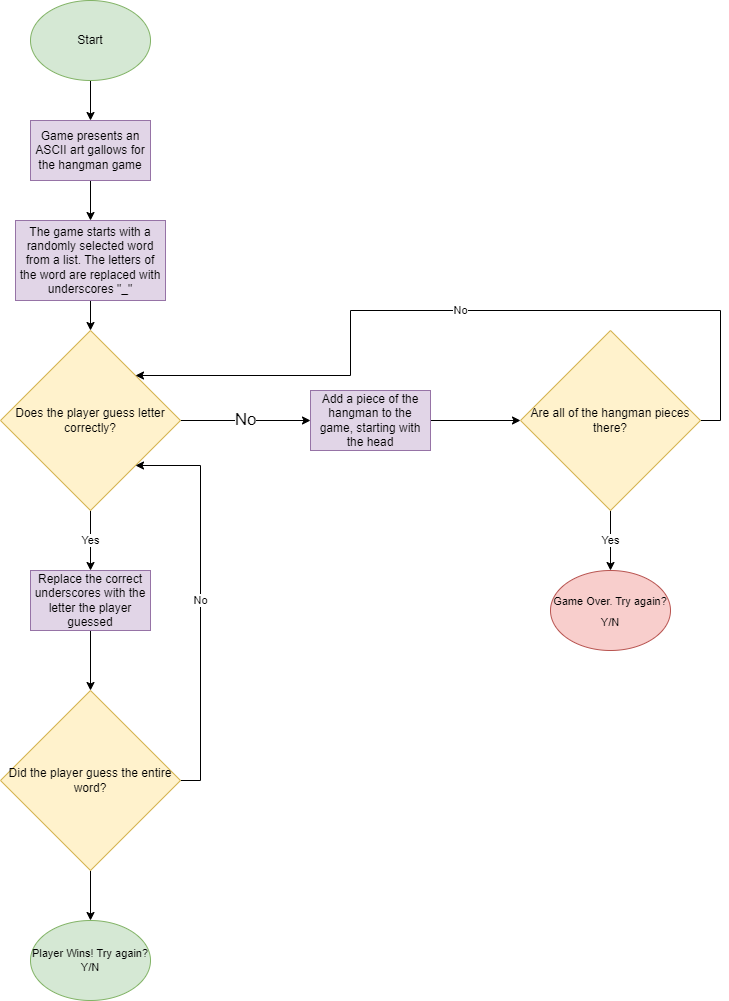

The diagram above was exported from draw.io. Its source (the exported page's mxGraphModel, read from the mxfile embedded in the PNG):
<mxGraphModel dx="582" dy="1602" grid="1" gridSize="10" guides="1" tooltips="1" connect="1" arrows="1" fold="1" page="1" pageScale="1" pageWidth="850" pageHeight="1100" math="0" shadow="0">
  <root>
    <mxCell id="0" />
    <mxCell id="1" parent="0" />
    <mxCell id="a3f2CV91jLwS4BrHdnzR-2" style="edgeStyle=orthogonalEdgeStyle;rounded=0;orthogonalLoop=1;jettySize=auto;html=1;exitX=0.5;exitY=1;exitDx=0;exitDy=0;entryX=0.5;entryY=0;entryDx=0;entryDy=0;" edge="1" parent="1" source="fzBiQ2_n4n-T_W99Lasi-1" target="a3f2CV91jLwS4BrHdnzR-1">
      <mxGeometry relative="1" as="geometry" />
    </mxCell>
    <mxCell id="fzBiQ2_n4n-T_W99Lasi-1" value="Start" style="ellipse;whiteSpace=wrap;html=1;fillColor=#d5e8d4;strokeColor=#82b366;" parent="1" vertex="1">
      <mxGeometry x="40" y="40" width="120" height="80" as="geometry" />
    </mxCell>
    <mxCell id="a3f2CV91jLwS4BrHdnzR-10" style="edgeStyle=orthogonalEdgeStyle;rounded=0;orthogonalLoop=1;jettySize=auto;html=1;exitX=0.5;exitY=1;exitDx=0;exitDy=0;fontSize=17;" edge="1" parent="1" source="a3f2CV91jLwS4BrHdnzR-1" target="a3f2CV91jLwS4BrHdnzR-9">
      <mxGeometry relative="1" as="geometry" />
    </mxCell>
    <mxCell id="a3f2CV91jLwS4BrHdnzR-1" value="Game presents an ASCII art gallows for the hangman game" style="rounded=0;whiteSpace=wrap;html=1;fillColor=#e1d5e7;strokeColor=#9673a6;" vertex="1" parent="1">
      <mxGeometry x="40" y="160" width="120" height="60" as="geometry" />
    </mxCell>
    <mxCell id="a3f2CV91jLwS4BrHdnzR-6" value="&lt;font style=&quot;font-size: 17px;&quot;&gt;No&lt;/font&gt;" style="edgeStyle=orthogonalEdgeStyle;rounded=0;orthogonalLoop=1;jettySize=auto;html=1;exitX=1;exitY=0.5;exitDx=0;exitDy=0;entryX=0;entryY=0.5;entryDx=0;entryDy=0;" edge="1" parent="1" source="a3f2CV91jLwS4BrHdnzR-3" target="a3f2CV91jLwS4BrHdnzR-5">
      <mxGeometry relative="1" as="geometry">
        <Array as="points">
          <mxPoint x="250" y="460" />
          <mxPoint x="250" y="460" />
        </Array>
      </mxGeometry>
    </mxCell>
    <mxCell id="a3f2CV91jLwS4BrHdnzR-20" value="Yes" style="edgeStyle=orthogonalEdgeStyle;rounded=0;orthogonalLoop=1;jettySize=auto;html=1;exitX=0.5;exitY=1;exitDx=0;exitDy=0;fontSize=11;" edge="1" parent="1" source="a3f2CV91jLwS4BrHdnzR-3" target="a3f2CV91jLwS4BrHdnzR-19">
      <mxGeometry relative="1" as="geometry" />
    </mxCell>
    <mxCell id="a3f2CV91jLwS4BrHdnzR-3" value="Does the player guess letter correctly?" style="rhombus;whiteSpace=wrap;html=1;fillColor=#fff2cc;strokeColor=#d6b656;" vertex="1" parent="1">
      <mxGeometry x="10" y="370" width="180" height="180" as="geometry" />
    </mxCell>
    <mxCell id="a3f2CV91jLwS4BrHdnzR-14" style="edgeStyle=orthogonalEdgeStyle;rounded=0;orthogonalLoop=1;jettySize=auto;html=1;exitX=1;exitY=0.5;exitDx=0;exitDy=0;entryX=0;entryY=0.5;entryDx=0;entryDy=0;fontSize=17;" edge="1" parent="1" source="a3f2CV91jLwS4BrHdnzR-5" target="a3f2CV91jLwS4BrHdnzR-13">
      <mxGeometry relative="1" as="geometry" />
    </mxCell>
    <mxCell id="a3f2CV91jLwS4BrHdnzR-5" value="Add a piece of the hangman to the game, starting with the head" style="rounded=0;whiteSpace=wrap;html=1;fillColor=#e1d5e7;strokeColor=#9673a6;" vertex="1" parent="1">
      <mxGeometry x="320" y="430" width="120" height="60" as="geometry" />
    </mxCell>
    <mxCell id="a3f2CV91jLwS4BrHdnzR-11" style="edgeStyle=orthogonalEdgeStyle;rounded=0;orthogonalLoop=1;jettySize=auto;html=1;exitX=0.5;exitY=1;exitDx=0;exitDy=0;entryX=0.5;entryY=0;entryDx=0;entryDy=0;fontSize=17;" edge="1" parent="1" source="a3f2CV91jLwS4BrHdnzR-9" target="a3f2CV91jLwS4BrHdnzR-3">
      <mxGeometry relative="1" as="geometry" />
    </mxCell>
    <mxCell id="a3f2CV91jLwS4BrHdnzR-9" value="The game starts with a randomly selected word from a list. The letters of the word are replaced with underscores &quot;_&quot;" style="rounded=0;whiteSpace=wrap;html=1;fillColor=#e1d5e7;strokeColor=#9673a6;" vertex="1" parent="1">
      <mxGeometry x="25" y="260" width="150" height="80" as="geometry" />
    </mxCell>
    <mxCell id="a3f2CV91jLwS4BrHdnzR-17" value="Yes" style="edgeStyle=orthogonalEdgeStyle;rounded=0;orthogonalLoop=1;jettySize=auto;html=1;exitX=0.5;exitY=1;exitDx=0;exitDy=0;fontSize=11;" edge="1" parent="1" source="a3f2CV91jLwS4BrHdnzR-13" target="a3f2CV91jLwS4BrHdnzR-15">
      <mxGeometry relative="1" as="geometry" />
    </mxCell>
    <mxCell id="a3f2CV91jLwS4BrHdnzR-18" value="No" style="edgeStyle=orthogonalEdgeStyle;rounded=0;orthogonalLoop=1;jettySize=auto;html=1;exitX=1;exitY=0.5;exitDx=0;exitDy=0;entryX=1;entryY=0;entryDx=0;entryDy=0;fontSize=11;" edge="1" parent="1" source="a3f2CV91jLwS4BrHdnzR-13" target="a3f2CV91jLwS4BrHdnzR-3">
      <mxGeometry relative="1" as="geometry">
        <Array as="points">
          <mxPoint x="730" y="460" />
          <mxPoint x="730" y="350" />
          <mxPoint x="360" y="350" />
          <mxPoint x="360" y="415" />
        </Array>
      </mxGeometry>
    </mxCell>
    <mxCell id="a3f2CV91jLwS4BrHdnzR-13" value="Are all of the hangman pieces there?" style="rhombus;whiteSpace=wrap;html=1;fillColor=#fff2cc;strokeColor=#d6b656;" vertex="1" parent="1">
      <mxGeometry x="530" y="370" width="180" height="180" as="geometry" />
    </mxCell>
    <mxCell id="a3f2CV91jLwS4BrHdnzR-15" value="&lt;font style=&quot;font-size: 11px;&quot;&gt;Game Over. Try again? Y/N&lt;br&gt;&lt;/font&gt;" style="ellipse;whiteSpace=wrap;html=1;fontSize=17;fillColor=#f8cecc;strokeColor=#b85450;" vertex="1" parent="1">
      <mxGeometry x="560" y="610" width="120" height="80" as="geometry" />
    </mxCell>
    <mxCell id="a3f2CV91jLwS4BrHdnzR-27" style="edgeStyle=orthogonalEdgeStyle;rounded=0;orthogonalLoop=1;jettySize=auto;html=1;exitX=0.5;exitY=1;exitDx=0;exitDy=0;entryX=0.5;entryY=0;entryDx=0;entryDy=0;fontSize=11;" edge="1" parent="1" source="a3f2CV91jLwS4BrHdnzR-19" target="a3f2CV91jLwS4BrHdnzR-24">
      <mxGeometry relative="1" as="geometry" />
    </mxCell>
    <mxCell id="a3f2CV91jLwS4BrHdnzR-19" value="Replace the correct underscores with the letter the player guessed" style="rounded=0;whiteSpace=wrap;html=1;fillColor=#e1d5e7;strokeColor=#9673a6;" vertex="1" parent="1">
      <mxGeometry x="40" y="610" width="120" height="60" as="geometry" />
    </mxCell>
    <mxCell id="a3f2CV91jLwS4BrHdnzR-25" value="No" style="edgeStyle=orthogonalEdgeStyle;rounded=0;orthogonalLoop=1;jettySize=auto;html=1;exitX=1;exitY=0.5;exitDx=0;exitDy=0;entryX=1;entryY=1;entryDx=0;entryDy=0;fontSize=11;" edge="1" parent="1" source="a3f2CV91jLwS4BrHdnzR-24" target="a3f2CV91jLwS4BrHdnzR-3">
      <mxGeometry relative="1" as="geometry">
        <Array as="points">
          <mxPoint x="210" y="820" />
          <mxPoint x="210" y="505" />
        </Array>
      </mxGeometry>
    </mxCell>
    <mxCell id="a3f2CV91jLwS4BrHdnzR-29" style="edgeStyle=orthogonalEdgeStyle;rounded=0;orthogonalLoop=1;jettySize=auto;html=1;exitX=0.5;exitY=1;exitDx=0;exitDy=0;fontSize=11;" edge="1" parent="1" source="a3f2CV91jLwS4BrHdnzR-24" target="a3f2CV91jLwS4BrHdnzR-28">
      <mxGeometry relative="1" as="geometry" />
    </mxCell>
    <mxCell id="a3f2CV91jLwS4BrHdnzR-24" value="Did the player guess the entire word?" style="rhombus;whiteSpace=wrap;html=1;fillColor=#fff2cc;strokeColor=#d6b656;" vertex="1" parent="1">
      <mxGeometry x="10" y="730" width="180" height="180" as="geometry" />
    </mxCell>
    <mxCell id="a3f2CV91jLwS4BrHdnzR-28" value="Player Wins! Try again?&lt;br&gt;Y/N" style="ellipse;whiteSpace=wrap;html=1;fontSize=11;fillColor=#d5e8d4;strokeColor=#82b366;" vertex="1" parent="1">
      <mxGeometry x="40" y="960" width="120" height="80" as="geometry" />
    </mxCell>
  </root>
</mxGraphModel>